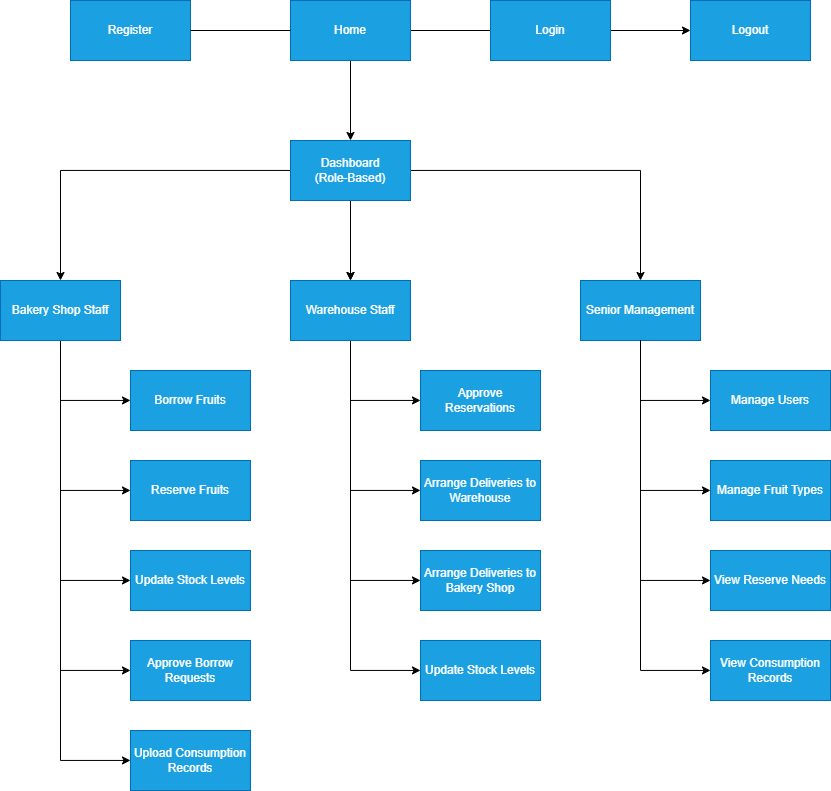

The diagram above was exported from draw.io. Its source (the exported page's mxGraphModel, read from the mxfile embedded in the PNG):
<mxGraphModel dx="744" dy="969" grid="1" gridSize="10" guides="1" tooltips="1" connect="1" arrows="1" fold="1" page="1" pageScale="1" pageWidth="827" pageHeight="1169" math="0" shadow="0">
  <root>
    <mxCell id="0" />
    <mxCell id="1" parent="0" />
    <mxCell id="ody6AZ2NI-DXf2nwBYWz-3" value="" style="edgeStyle=orthogonalEdgeStyle;rounded=0;orthogonalLoop=1;jettySize=auto;html=1;" edge="1" parent="1" source="ody6AZ2NI-DXf2nwBYWz-1" target="ody6AZ2NI-DXf2nwBYWz-2">
      <mxGeometry relative="1" as="geometry" />
    </mxCell>
    <mxCell id="ody6AZ2NI-DXf2nwBYWz-12" value="" style="edgeStyle=orthogonalEdgeStyle;rounded=0;orthogonalLoop=1;jettySize=auto;html=1;endArrow=none;startFill=0;" edge="1" parent="1" source="ody6AZ2NI-DXf2nwBYWz-1" target="ody6AZ2NI-DXf2nwBYWz-11">
      <mxGeometry relative="1" as="geometry" />
    </mxCell>
    <mxCell id="ody6AZ2NI-DXf2nwBYWz-1" value="Home" style="rounded=0;whiteSpace=wrap;html=1;fillColor=#1ba1e2;strokeColor=#006EAF;fontColor=#ffffff;" vertex="1" parent="1">
      <mxGeometry x="340" y="160" width="120" height="60" as="geometry" />
    </mxCell>
    <mxCell id="ody6AZ2NI-DXf2nwBYWz-5" value="" style="edgeStyle=orthogonalEdgeStyle;rounded=0;orthogonalLoop=1;jettySize=auto;html=1;" edge="1" parent="1" source="ody6AZ2NI-DXf2nwBYWz-2" target="ody6AZ2NI-DXf2nwBYWz-4">
      <mxGeometry relative="1" as="geometry" />
    </mxCell>
    <mxCell id="ody6AZ2NI-DXf2nwBYWz-6" value="" style="edgeStyle=orthogonalEdgeStyle;rounded=0;orthogonalLoop=1;jettySize=auto;html=1;" edge="1" parent="1" source="ody6AZ2NI-DXf2nwBYWz-2" target="ody6AZ2NI-DXf2nwBYWz-4">
      <mxGeometry relative="1" as="geometry" />
    </mxCell>
    <mxCell id="ody6AZ2NI-DXf2nwBYWz-8" value="" style="edgeStyle=orthogonalEdgeStyle;rounded=0;orthogonalLoop=1;jettySize=auto;html=1;" edge="1" parent="1" source="ody6AZ2NI-DXf2nwBYWz-2" target="ody6AZ2NI-DXf2nwBYWz-7">
      <mxGeometry relative="1" as="geometry" />
    </mxCell>
    <mxCell id="ody6AZ2NI-DXf2nwBYWz-10" value="" style="edgeStyle=orthogonalEdgeStyle;rounded=0;orthogonalLoop=1;jettySize=auto;html=1;" edge="1" parent="1" source="ody6AZ2NI-DXf2nwBYWz-2" target="ody6AZ2NI-DXf2nwBYWz-9">
      <mxGeometry relative="1" as="geometry" />
    </mxCell>
    <mxCell id="ody6AZ2NI-DXf2nwBYWz-2" value="Dashboard&lt;div&gt;(Role-Based)&lt;/div&gt;" style="rounded=0;whiteSpace=wrap;html=1;fillColor=#1ba1e2;strokeColor=#006EAF;fontColor=#ffffff;" vertex="1" parent="1">
      <mxGeometry x="340" y="300" width="120" height="60" as="geometry" />
    </mxCell>
    <mxCell id="ody6AZ2NI-DXf2nwBYWz-36" style="edgeStyle=orthogonalEdgeStyle;rounded=0;orthogonalLoop=1;jettySize=auto;html=1;" edge="1" parent="1" source="ody6AZ2NI-DXf2nwBYWz-4" target="ody6AZ2NI-DXf2nwBYWz-31">
      <mxGeometry relative="1" as="geometry">
        <Array as="points">
          <mxPoint x="400" y="560" />
        </Array>
      </mxGeometry>
    </mxCell>
    <mxCell id="ody6AZ2NI-DXf2nwBYWz-37" style="edgeStyle=orthogonalEdgeStyle;rounded=0;orthogonalLoop=1;jettySize=auto;html=1;" edge="1" parent="1" source="ody6AZ2NI-DXf2nwBYWz-4" target="ody6AZ2NI-DXf2nwBYWz-32">
      <mxGeometry relative="1" as="geometry">
        <Array as="points">
          <mxPoint x="400" y="650" />
        </Array>
      </mxGeometry>
    </mxCell>
    <mxCell id="ody6AZ2NI-DXf2nwBYWz-38" style="edgeStyle=orthogonalEdgeStyle;rounded=0;orthogonalLoop=1;jettySize=auto;html=1;" edge="1" parent="1" source="ody6AZ2NI-DXf2nwBYWz-4" target="ody6AZ2NI-DXf2nwBYWz-33">
      <mxGeometry relative="1" as="geometry">
        <Array as="points">
          <mxPoint x="400" y="740" />
        </Array>
      </mxGeometry>
    </mxCell>
    <mxCell id="ody6AZ2NI-DXf2nwBYWz-39" style="edgeStyle=orthogonalEdgeStyle;rounded=0;orthogonalLoop=1;jettySize=auto;html=1;" edge="1" parent="1" source="ody6AZ2NI-DXf2nwBYWz-4" target="ody6AZ2NI-DXf2nwBYWz-34">
      <mxGeometry relative="1" as="geometry">
        <Array as="points">
          <mxPoint x="400" y="830" />
        </Array>
      </mxGeometry>
    </mxCell>
    <mxCell id="ody6AZ2NI-DXf2nwBYWz-4" value="Warehouse Staff" style="rounded=0;whiteSpace=wrap;html=1;fillColor=#1ba1e2;strokeColor=#006EAF;fontColor=#ffffff;" vertex="1" parent="1">
      <mxGeometry x="340" y="440" width="120" height="60" as="geometry" />
    </mxCell>
    <mxCell id="ody6AZ2NI-DXf2nwBYWz-7" value="Senior Management" style="rounded=0;whiteSpace=wrap;html=1;fillColor=#1ba1e2;strokeColor=#006EAF;fontColor=#ffffff;" vertex="1" parent="1">
      <mxGeometry x="630" y="440" width="120" height="60" as="geometry" />
    </mxCell>
    <mxCell id="ody6AZ2NI-DXf2nwBYWz-19" value="" style="edgeStyle=orthogonalEdgeStyle;rounded=0;orthogonalLoop=1;jettySize=auto;html=1;" edge="1" parent="1" source="ody6AZ2NI-DXf2nwBYWz-9" target="ody6AZ2NI-DXf2nwBYWz-18">
      <mxGeometry relative="1" as="geometry">
        <Array as="points">
          <mxPoint x="110" y="560" />
        </Array>
      </mxGeometry>
    </mxCell>
    <mxCell id="ody6AZ2NI-DXf2nwBYWz-26" style="edgeStyle=orthogonalEdgeStyle;rounded=0;orthogonalLoop=1;jettySize=auto;html=1;" edge="1" parent="1" source="ody6AZ2NI-DXf2nwBYWz-9" target="ody6AZ2NI-DXf2nwBYWz-22">
      <mxGeometry relative="1" as="geometry">
        <Array as="points">
          <mxPoint x="110" y="650" />
        </Array>
      </mxGeometry>
    </mxCell>
    <mxCell id="ody6AZ2NI-DXf2nwBYWz-27" style="edgeStyle=orthogonalEdgeStyle;rounded=0;orthogonalLoop=1;jettySize=auto;html=1;" edge="1" parent="1" source="ody6AZ2NI-DXf2nwBYWz-9" target="ody6AZ2NI-DXf2nwBYWz-23">
      <mxGeometry relative="1" as="geometry">
        <Array as="points">
          <mxPoint x="110" y="740" />
        </Array>
      </mxGeometry>
    </mxCell>
    <mxCell id="ody6AZ2NI-DXf2nwBYWz-28" style="edgeStyle=orthogonalEdgeStyle;rounded=0;orthogonalLoop=1;jettySize=auto;html=1;" edge="1" parent="1" source="ody6AZ2NI-DXf2nwBYWz-9" target="ody6AZ2NI-DXf2nwBYWz-24">
      <mxGeometry relative="1" as="geometry">
        <Array as="points">
          <mxPoint x="110" y="830" />
        </Array>
      </mxGeometry>
    </mxCell>
    <mxCell id="ody6AZ2NI-DXf2nwBYWz-29" style="edgeStyle=orthogonalEdgeStyle;rounded=0;orthogonalLoop=1;jettySize=auto;html=1;" edge="1" parent="1" source="ody6AZ2NI-DXf2nwBYWz-9" target="ody6AZ2NI-DXf2nwBYWz-25">
      <mxGeometry relative="1" as="geometry">
        <Array as="points">
          <mxPoint x="110" y="920" />
        </Array>
      </mxGeometry>
    </mxCell>
    <mxCell id="ody6AZ2NI-DXf2nwBYWz-9" value="Bakery Shop Staff" style="rounded=0;whiteSpace=wrap;html=1;fillColor=#1ba1e2;strokeColor=#006EAF;fontColor=#ffffff;" vertex="1" parent="1">
      <mxGeometry x="50" y="440" width="120" height="60" as="geometry" />
    </mxCell>
    <mxCell id="ody6AZ2NI-DXf2nwBYWz-14" value="" style="edgeStyle=orthogonalEdgeStyle;rounded=0;orthogonalLoop=1;jettySize=auto;html=1;" edge="1" parent="1" source="ody6AZ2NI-DXf2nwBYWz-11" target="ody6AZ2NI-DXf2nwBYWz-13">
      <mxGeometry relative="1" as="geometry" />
    </mxCell>
    <mxCell id="ody6AZ2NI-DXf2nwBYWz-11" value="Login" style="rounded=0;whiteSpace=wrap;html=1;fillColor=#1ba1e2;strokeColor=#006EAF;fontColor=#ffffff;" vertex="1" parent="1">
      <mxGeometry x="540" y="160" width="120" height="60" as="geometry" />
    </mxCell>
    <mxCell id="ody6AZ2NI-DXf2nwBYWz-13" value="Logout" style="rounded=0;whiteSpace=wrap;html=1;fillColor=#1ba1e2;strokeColor=#006EAF;fontColor=#ffffff;" vertex="1" parent="1">
      <mxGeometry x="740" y="160" width="120" height="60" as="geometry" />
    </mxCell>
    <mxCell id="ody6AZ2NI-DXf2nwBYWz-15" value="Register" style="rounded=0;whiteSpace=wrap;html=1;fillColor=#1ba1e2;strokeColor=#006EAF;fontColor=#ffffff;" vertex="1" parent="1">
      <mxGeometry x="120" y="160" width="120" height="60" as="geometry" />
    </mxCell>
    <mxCell id="ody6AZ2NI-DXf2nwBYWz-17" value="" style="edgeStyle=orthogonalEdgeStyle;rounded=0;orthogonalLoop=1;jettySize=auto;html=1;endArrow=none;startFill=0;" edge="1" parent="1" source="ody6AZ2NI-DXf2nwBYWz-1" target="ody6AZ2NI-DXf2nwBYWz-15">
      <mxGeometry relative="1" as="geometry">
        <mxPoint x="470" y="200" as="sourcePoint" />
        <mxPoint x="550" y="200" as="targetPoint" />
      </mxGeometry>
    </mxCell>
    <mxCell id="ody6AZ2NI-DXf2nwBYWz-18" value="Borrow Fruits" style="rounded=0;whiteSpace=wrap;html=1;fillColor=#1ba1e2;strokeColor=#006EAF;fontColor=#ffffff;" vertex="1" parent="1">
      <mxGeometry x="180" y="530" width="120" height="60" as="geometry" />
    </mxCell>
    <mxCell id="ody6AZ2NI-DXf2nwBYWz-22" value="Reserve Fruits" style="rounded=0;whiteSpace=wrap;html=1;fillColor=#1ba1e2;strokeColor=#006EAF;fontColor=#ffffff;" vertex="1" parent="1">
      <mxGeometry x="180" y="620" width="120" height="60" as="geometry" />
    </mxCell>
    <mxCell id="ody6AZ2NI-DXf2nwBYWz-23" value="Update Stock Levels" style="rounded=0;whiteSpace=wrap;html=1;fillColor=#1ba1e2;strokeColor=#006EAF;fontColor=#ffffff;" vertex="1" parent="1">
      <mxGeometry x="180" y="710" width="120" height="60" as="geometry" />
    </mxCell>
    <mxCell id="ody6AZ2NI-DXf2nwBYWz-24" value="Approve Borrow Requests" style="rounded=0;whiteSpace=wrap;html=1;fillColor=#1ba1e2;strokeColor=#006EAF;fontColor=#ffffff;" vertex="1" parent="1">
      <mxGeometry x="180" y="800" width="120" height="60" as="geometry" />
    </mxCell>
    <mxCell id="ody6AZ2NI-DXf2nwBYWz-25" value="Upload Consumption Records" style="rounded=0;whiteSpace=wrap;html=1;fillColor=#1ba1e2;strokeColor=#006EAF;fontColor=#ffffff;" vertex="1" parent="1">
      <mxGeometry x="180" y="890" width="120" height="60" as="geometry" />
    </mxCell>
    <mxCell id="ody6AZ2NI-DXf2nwBYWz-31" value="Approve Reservations" style="rounded=0;whiteSpace=wrap;html=1;fillColor=#1ba1e2;strokeColor=#006EAF;fontColor=#ffffff;" vertex="1" parent="1">
      <mxGeometry x="470" y="530" width="120" height="60" as="geometry" />
    </mxCell>
    <mxCell id="ody6AZ2NI-DXf2nwBYWz-32" value="Arrange Deliveries to Warehouse" style="rounded=0;whiteSpace=wrap;html=1;fillColor=#1ba1e2;strokeColor=#006EAF;fontColor=#ffffff;" vertex="1" parent="1">
      <mxGeometry x="470" y="620" width="120" height="60" as="geometry" />
    </mxCell>
    <mxCell id="ody6AZ2NI-DXf2nwBYWz-33" value="Arrange Deliveries to Bakery Shop" style="rounded=0;whiteSpace=wrap;html=1;fillColor=#1ba1e2;strokeColor=#006EAF;fontColor=#ffffff;" vertex="1" parent="1">
      <mxGeometry x="470" y="710" width="120" height="60" as="geometry" />
    </mxCell>
    <mxCell id="ody6AZ2NI-DXf2nwBYWz-34" value="Update Stock Levels" style="rounded=0;whiteSpace=wrap;html=1;fillColor=#1ba1e2;strokeColor=#006EAF;fontColor=#ffffff;" vertex="1" parent="1">
      <mxGeometry x="470" y="800" width="120" height="60" as="geometry" />
    </mxCell>
    <mxCell id="ody6AZ2NI-DXf2nwBYWz-40" value="Manage Users" style="rounded=0;whiteSpace=wrap;html=1;fillColor=#1ba1e2;strokeColor=#006EAF;fontColor=#ffffff;" vertex="1" parent="1">
      <mxGeometry x="760" y="530" width="120" height="60" as="geometry" />
    </mxCell>
    <mxCell id="ody6AZ2NI-DXf2nwBYWz-41" value="Manage Fruit Types" style="rounded=0;whiteSpace=wrap;html=1;fillColor=#1ba1e2;strokeColor=#006EAF;fontColor=#ffffff;" vertex="1" parent="1">
      <mxGeometry x="760" y="620" width="120" height="60" as="geometry" />
    </mxCell>
    <mxCell id="ody6AZ2NI-DXf2nwBYWz-42" value="View Reserve Needs" style="rounded=0;whiteSpace=wrap;html=1;fillColor=#1ba1e2;strokeColor=#006EAF;fontColor=#ffffff;" vertex="1" parent="1">
      <mxGeometry x="760" y="710" width="120" height="60" as="geometry" />
    </mxCell>
    <mxCell id="ody6AZ2NI-DXf2nwBYWz-43" value="View Consumption Records" style="rounded=0;whiteSpace=wrap;html=1;fillColor=#1ba1e2;strokeColor=#006EAF;fontColor=#ffffff;" vertex="1" parent="1">
      <mxGeometry x="760" y="800" width="120" height="60" as="geometry" />
    </mxCell>
    <mxCell id="ody6AZ2NI-DXf2nwBYWz-44" style="edgeStyle=orthogonalEdgeStyle;rounded=0;orthogonalLoop=1;jettySize=auto;html=1;" edge="1" parent="1" source="ody6AZ2NI-DXf2nwBYWz-7" target="ody6AZ2NI-DXf2nwBYWz-40">
      <mxGeometry relative="1" as="geometry">
        <mxPoint x="690" y="500" as="sourcePoint" />
        <mxPoint x="760" y="560" as="targetPoint" />
        <Array as="points">
          <mxPoint x="690" y="560" />
        </Array>
      </mxGeometry>
    </mxCell>
    <mxCell id="ody6AZ2NI-DXf2nwBYWz-45" style="edgeStyle=orthogonalEdgeStyle;rounded=0;orthogonalLoop=1;jettySize=auto;html=1;" edge="1" parent="1" source="ody6AZ2NI-DXf2nwBYWz-7" target="ody6AZ2NI-DXf2nwBYWz-41">
      <mxGeometry relative="1" as="geometry">
        <mxPoint x="690" y="500" as="sourcePoint" />
        <mxPoint x="760" y="650" as="targetPoint" />
        <Array as="points">
          <mxPoint x="690" y="650" />
        </Array>
      </mxGeometry>
    </mxCell>
    <mxCell id="ody6AZ2NI-DXf2nwBYWz-46" style="edgeStyle=orthogonalEdgeStyle;rounded=0;orthogonalLoop=1;jettySize=auto;html=1;" edge="1" parent="1" source="ody6AZ2NI-DXf2nwBYWz-7" target="ody6AZ2NI-DXf2nwBYWz-42">
      <mxGeometry relative="1" as="geometry">
        <mxPoint x="690" y="500" as="sourcePoint" />
        <mxPoint x="760" y="740" as="targetPoint" />
        <Array as="points">
          <mxPoint x="690" y="740" />
        </Array>
      </mxGeometry>
    </mxCell>
    <mxCell id="ody6AZ2NI-DXf2nwBYWz-47" style="edgeStyle=orthogonalEdgeStyle;rounded=0;orthogonalLoop=1;jettySize=auto;html=1;" edge="1" parent="1" source="ody6AZ2NI-DXf2nwBYWz-7" target="ody6AZ2NI-DXf2nwBYWz-43">
      <mxGeometry relative="1" as="geometry">
        <mxPoint x="690" y="500" as="sourcePoint" />
        <mxPoint x="760" y="830" as="targetPoint" />
        <Array as="points">
          <mxPoint x="690" y="830" />
        </Array>
      </mxGeometry>
    </mxCell>
  </root>
</mxGraphModel>